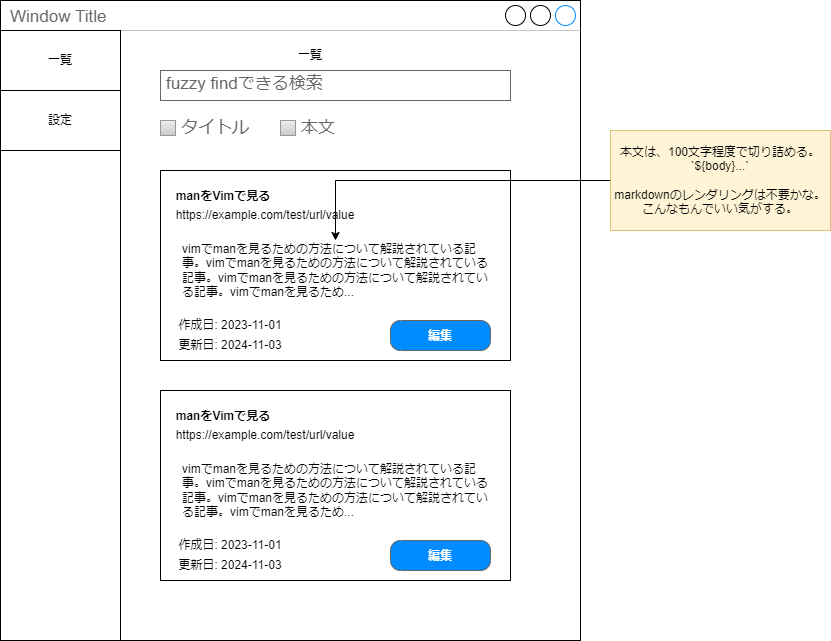

The diagram above was exported from draw.io. Its source (the exported page's mxGraphModel, read from the mxfile embedded in the PNG):
<mxGraphModel dx="2938" dy="1180" grid="1" gridSize="10" guides="1" tooltips="1" connect="1" arrows="1" fold="1" page="1" pageScale="1" pageWidth="827" pageHeight="1169" math="0" shadow="0">
  <root>
    <mxCell id="0" />
    <mxCell id="1" parent="0" />
    <mxCell id="Uzbypmmw6i2N91NRl1BP-1" value="Window Title" style="strokeWidth=1;shadow=0;dashed=0;align=center;html=1;shape=mxgraph.mockup.containers.window;align=left;verticalAlign=top;spacingLeft=8;strokeColor2=#008cff;strokeColor3=#c4c4c4;fontColor=#666666;mainText=;fontSize=17;labelBackgroundColor=none;whiteSpace=wrap;" parent="1" vertex="1">
      <mxGeometry x="160" y="420" width="580" height="640" as="geometry" />
    </mxCell>
    <mxCell id="Uzbypmmw6i2N91NRl1BP-3" value="" style="rounded=0;whiteSpace=wrap;html=1;" parent="1" vertex="1">
      <mxGeometry x="160" y="450" width="120" height="610" as="geometry" />
    </mxCell>
    <mxCell id="Uzbypmmw6i2N91NRl1BP-4" value="一覧" style="rounded=0;whiteSpace=wrap;html=1;" parent="1" vertex="1">
      <mxGeometry x="160" y="450" width="120" height="60" as="geometry" />
    </mxCell>
    <mxCell id="Uzbypmmw6i2N91NRl1BP-5" value="設定" style="rounded=0;whiteSpace=wrap;html=1;" parent="1" vertex="1">
      <mxGeometry x="160" y="510" width="120" height="60" as="geometry" />
    </mxCell>
    <mxCell id="Uzbypmmw6i2N91NRl1BP-6" value="一覧" style="text;html=1;strokeColor=none;fillColor=none;align=center;verticalAlign=middle;whiteSpace=wrap;rounded=0;" parent="1" vertex="1">
      <mxGeometry x="440" y="460" width="60" height="30" as="geometry" />
    </mxCell>
    <mxCell id="Uzbypmmw6i2N91NRl1BP-8" value="fuzzy findできる検索" style="strokeWidth=1;shadow=0;dashed=0;align=center;html=1;shape=mxgraph.mockup.text.textBox;fontColor=#666666;align=left;fontSize=17;spacingLeft=4;spacingTop=-3;whiteSpace=wrap;strokeColor=#666666;mainText=" parent="1" vertex="1">
      <mxGeometry x="320" y="490" width="350" height="30" as="geometry" />
    </mxCell>
    <mxCell id="UEHoTCS1BU9yWaLQi3A7-2" value="タイトル" style="strokeWidth=1;shadow=0;dashed=0;align=center;html=1;shape=mxgraph.mockup.forms.rrect;rSize=0;fillColor=#eeeeee;strokeColor=#999999;gradientColor=#cccccc;align=left;spacingLeft=4;fontSize=17;fontColor=#666666;labelPosition=right;" parent="1" vertex="1">
      <mxGeometry x="320" y="540" width="15" height="15" as="geometry" />
    </mxCell>
    <mxCell id="UEHoTCS1BU9yWaLQi3A7-6" value="本文" style="strokeWidth=1;shadow=0;dashed=0;align=center;html=1;shape=mxgraph.mockup.forms.rrect;rSize=0;fillColor=#eeeeee;strokeColor=#999999;gradientColor=#cccccc;align=left;spacingLeft=4;fontSize=17;fontColor=#666666;labelPosition=right;" parent="1" vertex="1">
      <mxGeometry x="440" y="540" width="15" height="15" as="geometry" />
    </mxCell>
    <mxCell id="UEHoTCS1BU9yWaLQi3A7-15" value="" style="group" parent="1" vertex="1" connectable="0">
      <mxGeometry x="320" y="550" width="670" height="240" as="geometry" />
    </mxCell>
    <mxCell id="Uzbypmmw6i2N91NRl1BP-12" value="" style="rounded=0;whiteSpace=wrap;html=1;movable=1;resizable=1;rotatable=1;deletable=1;editable=1;locked=0;connectable=1;container=0;recursiveResize=0;collapsible=0;" parent="UEHoTCS1BU9yWaLQi3A7-15" vertex="1">
      <mxGeometry y="40" width="350" height="190" as="geometry" />
    </mxCell>
    <mxCell id="Uzbypmmw6i2N91NRl1BP-13" value="&lt;b&gt;manをVimで見る&lt;/b&gt;" style="text;html=1;strokeColor=none;fillColor=none;align=center;verticalAlign=middle;whiteSpace=wrap;rounded=0;movable=1;resizable=1;rotatable=1;deletable=1;editable=1;locked=0;connectable=1;container=0;collapsible=0;" parent="UEHoTCS1BU9yWaLQi3A7-15" vertex="1">
      <mxGeometry x="10" y="51" width="106" height="30" as="geometry" />
    </mxCell>
    <mxCell id="Uzbypmmw6i2N91NRl1BP-14" value="https://example.com/test/url/value" style="text;html=1;strokeColor=none;fillColor=none;align=center;verticalAlign=middle;whiteSpace=wrap;rounded=0;movable=1;resizable=1;rotatable=1;deletable=1;editable=1;locked=0;connectable=1;container=0;" parent="UEHoTCS1BU9yWaLQi3A7-15" vertex="1">
      <mxGeometry x="10" y="70" width="190" height="30" as="geometry" />
    </mxCell>
    <mxCell id="Uzbypmmw6i2N91NRl1BP-16" value="更新日: 2024-11-03" style="text;html=1;strokeColor=none;fillColor=none;align=center;verticalAlign=middle;whiteSpace=wrap;rounded=0;movable=1;resizable=1;rotatable=1;deletable=1;editable=1;locked=0;connectable=1;container=0;" parent="UEHoTCS1BU9yWaLQi3A7-15" vertex="1">
      <mxGeometry x="10" y="200" width="120" height="30" as="geometry" />
    </mxCell>
    <mxCell id="UEHoTCS1BU9yWaLQi3A7-7" value="vimでmanを見るための方法について解説されている記事。vimでmanを見るための方法について解説されている記事。vimでmanを見るための方法について解説されている記事。vimでmanを見るため..." style="text;spacingTop=-5;whiteSpace=wrap;html=1;align=left;fontSize=12;fontFamily=Helvetica;fillColor=none;strokeColor=none;" parent="UEHoTCS1BU9yWaLQi3A7-15" vertex="1">
      <mxGeometry x="20" y="110" width="310" height="70" as="geometry" />
    </mxCell>
    <mxCell id="UEHoTCS1BU9yWaLQi3A7-10" style="edgeStyle=orthogonalEdgeStyle;rounded=0;orthogonalLoop=1;jettySize=auto;html=1;" parent="UEHoTCS1BU9yWaLQi3A7-15" source="UEHoTCS1BU9yWaLQi3A7-8" target="UEHoTCS1BU9yWaLQi3A7-7" edge="1">
      <mxGeometry relative="1" as="geometry" />
    </mxCell>
    <mxCell id="UEHoTCS1BU9yWaLQi3A7-8" value="本文は、100文字程度で切り詰める。&lt;br&gt;`${body}...`&lt;br&gt;&lt;br&gt;markdownのレンダリングは不要かな。&lt;br&gt;こんなもんでいい気がする。" style="whiteSpace=wrap;html=1;fillColor=#fff2cc;strokeColor=#d6b656;gradientColor=none;opacity=80;" parent="UEHoTCS1BU9yWaLQi3A7-15" vertex="1">
      <mxGeometry x="450" width="220" height="100" as="geometry" />
    </mxCell>
    <mxCell id="UEHoTCS1BU9yWaLQi3A7-11" value="&lt;font style=&quot;font-size: 12px;&quot;&gt;編集&lt;/font&gt;" style="strokeWidth=1;shadow=0;dashed=0;align=center;html=1;shape=mxgraph.mockup.buttons.button;strokeColor=#666666;fontColor=#ffffff;mainText=;buttonStyle=round;fontSize=17;fontStyle=1;fillColor=#008cff;whiteSpace=wrap;" parent="UEHoTCS1BU9yWaLQi3A7-15" vertex="1">
      <mxGeometry x="230" y="190" width="100" height="30" as="geometry" />
    </mxCell>
    <mxCell id="UEHoTCS1BU9yWaLQi3A7-14" value="" style="group" parent="UEHoTCS1BU9yWaLQi3A7-15" vertex="1" connectable="0">
      <mxGeometry x="10" y="180" width="120" height="60" as="geometry" />
    </mxCell>
    <mxCell id="UEHoTCS1BU9yWaLQi3A7-12" value="作成日: 2023-11-01" style="text;html=1;strokeColor=none;fillColor=none;align=center;verticalAlign=middle;whiteSpace=wrap;rounded=0;" parent="UEHoTCS1BU9yWaLQi3A7-14" vertex="1">
      <mxGeometry width="120" height="30" as="geometry" />
    </mxCell>
    <mxCell id="UEHoTCS1BU9yWaLQi3A7-24" value="" style="group" parent="1" vertex="1" connectable="0">
      <mxGeometry x="320" y="810" width="350" height="200" as="geometry" />
    </mxCell>
    <mxCell id="UEHoTCS1BU9yWaLQi3A7-16" value="" style="rounded=0;whiteSpace=wrap;html=1;movable=1;resizable=1;rotatable=1;deletable=1;editable=1;locked=0;connectable=1;container=0;recursiveResize=0;collapsible=0;" parent="UEHoTCS1BU9yWaLQi3A7-24" vertex="1">
      <mxGeometry width="350" height="190" as="geometry" />
    </mxCell>
    <mxCell id="UEHoTCS1BU9yWaLQi3A7-17" value="&lt;b&gt;manをVimで見る&lt;/b&gt;" style="text;html=1;strokeColor=none;fillColor=none;align=center;verticalAlign=middle;whiteSpace=wrap;rounded=0;movable=1;resizable=1;rotatable=1;deletable=1;editable=1;locked=0;connectable=1;container=0;collapsible=0;" parent="UEHoTCS1BU9yWaLQi3A7-24" vertex="1">
      <mxGeometry x="10" y="11" width="106" height="30" as="geometry" />
    </mxCell>
    <mxCell id="UEHoTCS1BU9yWaLQi3A7-18" value="https://example.com/test/url/value" style="text;html=1;strokeColor=none;fillColor=none;align=center;verticalAlign=middle;whiteSpace=wrap;rounded=0;movable=1;resizable=1;rotatable=1;deletable=1;editable=1;locked=0;connectable=1;container=0;" parent="UEHoTCS1BU9yWaLQi3A7-24" vertex="1">
      <mxGeometry x="10" y="30" width="190" height="30" as="geometry" />
    </mxCell>
    <mxCell id="UEHoTCS1BU9yWaLQi3A7-19" value="更新日: 2024-11-03" style="text;html=1;strokeColor=none;fillColor=none;align=center;verticalAlign=middle;whiteSpace=wrap;rounded=0;movable=1;resizable=1;rotatable=1;deletable=1;editable=1;locked=0;connectable=1;container=0;" parent="UEHoTCS1BU9yWaLQi3A7-24" vertex="1">
      <mxGeometry x="10" y="160" width="120" height="30" as="geometry" />
    </mxCell>
    <mxCell id="UEHoTCS1BU9yWaLQi3A7-20" value="vimでmanを見るための方法について解説されている記事。vimでmanを見るための方法について解説されている記事。vimでmanを見るための方法について解説されている記事。vimでmanを見るため..." style="text;spacingTop=-5;whiteSpace=wrap;html=1;align=left;fontSize=12;fontFamily=Helvetica;fillColor=none;strokeColor=none;" parent="UEHoTCS1BU9yWaLQi3A7-24" vertex="1">
      <mxGeometry x="20" y="70" width="310" height="70" as="geometry" />
    </mxCell>
    <mxCell id="UEHoTCS1BU9yWaLQi3A7-21" value="&lt;font style=&quot;font-size: 12px;&quot;&gt;編集&lt;/font&gt;" style="strokeWidth=1;shadow=0;dashed=0;align=center;html=1;shape=mxgraph.mockup.buttons.button;strokeColor=#666666;fontColor=#ffffff;mainText=;buttonStyle=round;fontSize=17;fontStyle=1;fillColor=#008cff;whiteSpace=wrap;" parent="UEHoTCS1BU9yWaLQi3A7-24" vertex="1">
      <mxGeometry x="230" y="150" width="100" height="30" as="geometry" />
    </mxCell>
    <mxCell id="UEHoTCS1BU9yWaLQi3A7-22" value="" style="group" parent="UEHoTCS1BU9yWaLQi3A7-24" vertex="1" connectable="0">
      <mxGeometry x="10" y="140" width="120" height="60" as="geometry" />
    </mxCell>
    <mxCell id="UEHoTCS1BU9yWaLQi3A7-23" value="作成日: 2023-11-01" style="text;html=1;strokeColor=none;fillColor=none;align=center;verticalAlign=middle;whiteSpace=wrap;rounded=0;" parent="UEHoTCS1BU9yWaLQi3A7-22" vertex="1">
      <mxGeometry width="120" height="30" as="geometry" />
    </mxCell>
  </root>
</mxGraphModel>